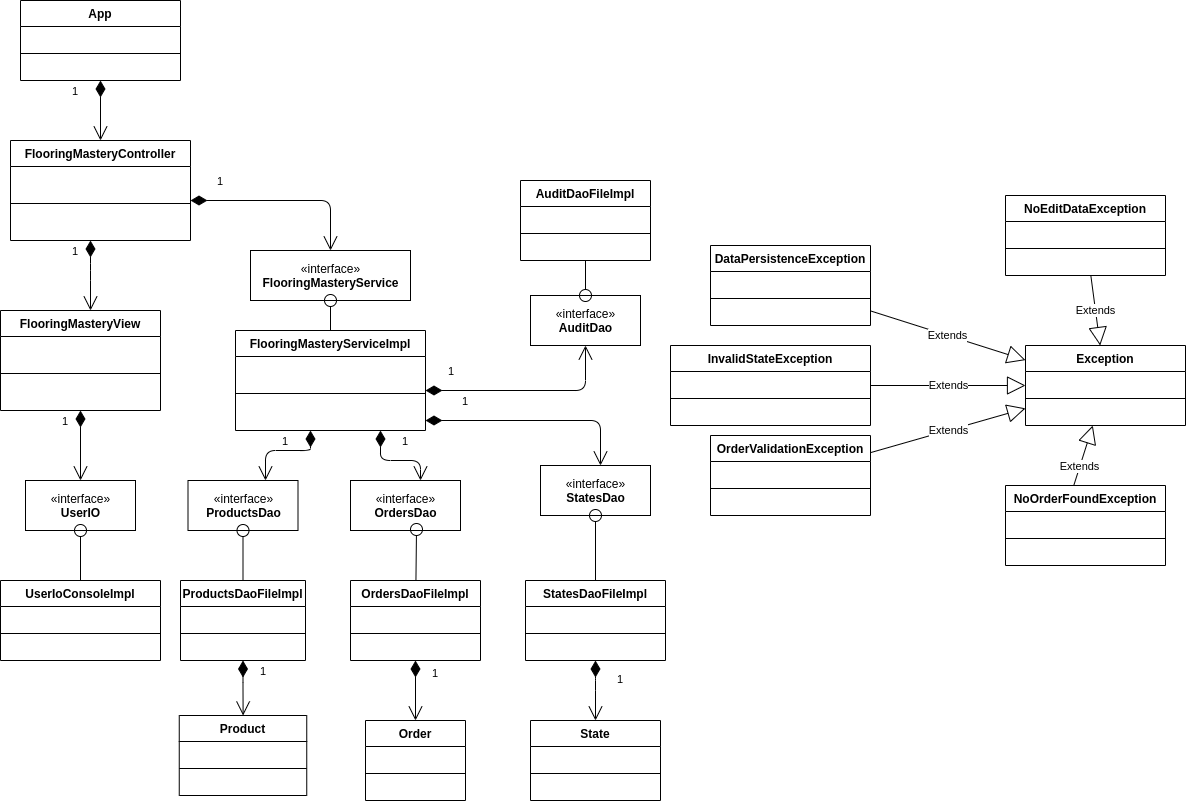

The diagram above was exported from draw.io. Its source (the exported page's mxGraphModel, read from the mxfile embedded in the PNG):
<mxGraphModel dx="1364" dy="2010" grid="1" gridSize="10" guides="1" tooltips="1" connect="1" arrows="1" fold="1" page="1" pageScale="1" pageWidth="827" pageHeight="1169" math="0" shadow="0">
  <root>
    <mxCell id="0" />
    <mxCell id="1" parent="0" />
    <mxCell id="xZcv3rENXbSpXgHTtNm9-3" value="«interface»&lt;br&gt;&lt;b&gt;UserIO&lt;/b&gt;" style="html=1;" parent="1" vertex="1">
      <mxGeometry x="55" y="350" width="110" height="50" as="geometry" />
    </mxCell>
    <mxCell id="xZcv3rENXbSpXgHTtNm9-11" value="" style="endArrow=oval;endFill=0;endSize=12;html=1;" parent="1" source="xZcv3rENXbSpXgHTtNm9-4" target="xZcv3rENXbSpXgHTtNm9-3" edge="1">
      <mxGeometry width="160" relative="1" as="geometry">
        <mxPoint x="170" y="330" as="sourcePoint" />
        <mxPoint x="330" y="330" as="targetPoint" />
      </mxGeometry>
    </mxCell>
    <mxCell id="xZcv3rENXbSpXgHTtNm9-17" value="1" style="endArrow=open;html=1;endSize=12;startArrow=diamondThin;startSize=14;startFill=1;edgeStyle=orthogonalEdgeStyle;align=left;verticalAlign=bottom;" parent="1" source="xZcv3rENXbSpXgHTtNm9-13" target="xZcv3rENXbSpXgHTtNm9-3" edge="1">
      <mxGeometry x="-0.4286" y="-20" relative="1" as="geometry">
        <mxPoint x="330" y="370" as="sourcePoint" />
        <mxPoint x="490" y="370" as="targetPoint" />
        <mxPoint as="offset" />
      </mxGeometry>
    </mxCell>
    <mxCell id="xZcv3rENXbSpXgHTtNm9-21" value="1" style="endArrow=open;html=1;endSize=12;startArrow=diamondThin;startSize=14;startFill=1;edgeStyle=orthogonalEdgeStyle;align=left;verticalAlign=bottom;" parent="1" source="xZcv3rENXbSpXgHTtNm9-19" target="xZcv3rENXbSpXgHTtNm9-13" edge="1">
      <mxGeometry x="-0.4286" y="-20" relative="1" as="geometry">
        <mxPoint x="390" y="225" as="sourcePoint" />
        <mxPoint x="300" y="390" as="targetPoint" />
        <mxPoint as="offset" />
        <Array as="points">
          <mxPoint x="120" y="140" />
          <mxPoint x="120" y="140" />
        </Array>
      </mxGeometry>
    </mxCell>
    <mxCell id="xZcv3rENXbSpXgHTtNm9-13" value="FlooringMasteryView" style="swimlane;fontStyle=1;align=center;verticalAlign=top;childLayout=stackLayout;horizontal=1;startSize=26;horizontalStack=0;resizeParent=1;resizeParentMax=0;resizeLast=0;collapsible=1;marginBottom=0;" parent="1" vertex="1">
      <mxGeometry x="30" y="180" width="160" height="100" as="geometry" />
    </mxCell>
    <mxCell id="xZcv3rENXbSpXgHTtNm9-15" value="" style="line;strokeWidth=1;fillColor=none;align=left;verticalAlign=middle;spacingTop=-1;spacingLeft=3;spacingRight=3;rotatable=0;labelPosition=right;points=[];portConstraint=eastwest;" parent="xZcv3rENXbSpXgHTtNm9-13" vertex="1">
      <mxGeometry y="26" width="160" height="74" as="geometry" />
    </mxCell>
    <mxCell id="xZcv3rENXbSpXgHTtNm9-25" value="«interface»&lt;br&gt;&lt;b&gt;FlooringMasteryService&lt;/b&gt;" style="html=1;" parent="1" vertex="1">
      <mxGeometry x="280" y="120" width="160" height="50" as="geometry" />
    </mxCell>
    <mxCell id="xZcv3rENXbSpXgHTtNm9-27" value="" style="endArrow=oval;endFill=0;endSize=12;html=1;" parent="1" source="xZcv3rENXbSpXgHTtNm9-22" target="xZcv3rENXbSpXgHTtNm9-25" edge="1">
      <mxGeometry width="160" relative="1" as="geometry">
        <mxPoint x="120" y="520" as="sourcePoint" />
        <mxPoint x="120" y="460" as="targetPoint" />
      </mxGeometry>
    </mxCell>
    <mxCell id="xZcv3rENXbSpXgHTtNm9-4" value="UserIoConsoleImpl" style="swimlane;fontStyle=1;align=center;verticalAlign=top;childLayout=stackLayout;horizontal=1;startSize=26;horizontalStack=0;resizeParent=1;resizeParentMax=0;resizeLast=0;collapsible=1;marginBottom=0;" parent="1" vertex="1">
      <mxGeometry x="30" y="450" width="160" height="80" as="geometry" />
    </mxCell>
    <mxCell id="xZcv3rENXbSpXgHTtNm9-6" value="" style="line;strokeWidth=1;fillColor=none;align=left;verticalAlign=middle;spacingTop=-1;spacingLeft=3;spacingRight=3;rotatable=0;labelPosition=right;points=[];portConstraint=eastwest;" parent="xZcv3rENXbSpXgHTtNm9-4" vertex="1">
      <mxGeometry y="26" width="160" height="54" as="geometry" />
    </mxCell>
    <mxCell id="xZcv3rENXbSpXgHTtNm9-28" value="«interface»&lt;br&gt;&lt;b&gt;ProductsDao&lt;/b&gt;" style="html=1;" parent="1" vertex="1">
      <mxGeometry x="217.5" y="350" width="110" height="50" as="geometry" />
    </mxCell>
    <mxCell id="xZcv3rENXbSpXgHTtNm9-29" value="«interface»&lt;br&gt;&lt;b&gt;OrdersDao&lt;/b&gt;" style="html=1;" parent="1" vertex="1">
      <mxGeometry x="380" y="350" width="110" height="50" as="geometry" />
    </mxCell>
    <mxCell id="xZcv3rENXbSpXgHTtNm9-31" value="«interface»&lt;br&gt;&lt;b&gt;StatesDao&lt;/b&gt;" style="html=1;" parent="1" vertex="1">
      <mxGeometry x="570" y="335" width="110" height="50" as="geometry" />
    </mxCell>
    <mxCell id="xZcv3rENXbSpXgHTtNm9-32" value="1" style="endArrow=open;html=1;endSize=12;startArrow=diamondThin;startSize=14;startFill=1;edgeStyle=orthogonalEdgeStyle;align=left;verticalAlign=bottom;" parent="1" source="xZcv3rENXbSpXgHTtNm9-19" target="xZcv3rENXbSpXgHTtNm9-25" edge="1">
      <mxGeometry x="-0.7391" y="10" relative="1" as="geometry">
        <mxPoint x="150" y="70" as="sourcePoint" />
        <mxPoint x="310" y="300" as="targetPoint" />
        <mxPoint as="offset" />
        <Array as="points">
          <mxPoint x="360" y="70" />
        </Array>
      </mxGeometry>
    </mxCell>
    <mxCell id="xZcv3rENXbSpXgHTtNm9-19" value="FlooringMasteryController" style="swimlane;fontStyle=1;align=center;verticalAlign=top;childLayout=stackLayout;horizontal=1;startSize=26;horizontalStack=0;resizeParent=1;resizeParentMax=0;resizeLast=0;collapsible=1;marginBottom=0;" parent="1" vertex="1">
      <mxGeometry x="40" y="10" width="180" height="100" as="geometry" />
    </mxCell>
    <mxCell id="xZcv3rENXbSpXgHTtNm9-20" value="" style="line;strokeWidth=1;fillColor=none;align=left;verticalAlign=middle;spacingTop=-1;spacingLeft=3;spacingRight=3;rotatable=0;labelPosition=right;points=[];portConstraint=eastwest;" parent="xZcv3rENXbSpXgHTtNm9-19" vertex="1">
      <mxGeometry y="26" width="180" height="74" as="geometry" />
    </mxCell>
    <mxCell id="xZcv3rENXbSpXgHTtNm9-22" value="FlooringMasteryServiceImpl" style="swimlane;fontStyle=1;align=center;verticalAlign=top;childLayout=stackLayout;horizontal=1;startSize=26;horizontalStack=0;resizeParent=1;resizeParentMax=0;resizeLast=0;collapsible=1;marginBottom=0;" parent="1" vertex="1">
      <mxGeometry x="265" y="200" width="190" height="100" as="geometry" />
    </mxCell>
    <mxCell id="xZcv3rENXbSpXgHTtNm9-23" value="" style="line;strokeWidth=1;fillColor=none;align=left;verticalAlign=middle;spacingTop=-1;spacingLeft=3;spacingRight=3;rotatable=0;labelPosition=right;points=[];portConstraint=eastwest;" parent="xZcv3rENXbSpXgHTtNm9-22" vertex="1">
      <mxGeometry y="26" width="190" height="74" as="geometry" />
    </mxCell>
    <mxCell id="xZcv3rENXbSpXgHTtNm9-33" value="1" style="endArrow=open;html=1;endSize=12;startArrow=diamondThin;startSize=14;startFill=1;edgeStyle=orthogonalEdgeStyle;align=left;verticalAlign=bottom;" parent="1" source="xZcv3rENXbSpXgHTtNm9-22" target="xZcv3rENXbSpXgHTtNm9-31" edge="1">
      <mxGeometry x="-0.6818" y="10" relative="1" as="geometry">
        <mxPoint x="120" y="290" as="sourcePoint" />
        <mxPoint x="120" y="360" as="targetPoint" />
        <mxPoint as="offset" />
        <Array as="points">
          <mxPoint x="630" y="290" />
        </Array>
      </mxGeometry>
    </mxCell>
    <mxCell id="xZcv3rENXbSpXgHTtNm9-36" value="" style="endArrow=oval;endFill=0;endSize=12;html=1;" parent="1" source="xZcv3rENXbSpXgHTtNm9-34" target="xZcv3rENXbSpXgHTtNm9-31" edge="1">
      <mxGeometry width="160" relative="1" as="geometry">
        <mxPoint x="120" y="460" as="sourcePoint" />
        <mxPoint x="120" y="410" as="targetPoint" />
      </mxGeometry>
    </mxCell>
    <mxCell id="xZcv3rENXbSpXgHTtNm9-37" value="1" style="endArrow=open;html=1;endSize=12;startArrow=diamondThin;startSize=14;startFill=1;edgeStyle=orthogonalEdgeStyle;align=left;verticalAlign=bottom;" parent="1" source="xZcv3rENXbSpXgHTtNm9-22" target="xZcv3rENXbSpXgHTtNm9-28" edge="1">
      <mxGeometry x="0.0526" relative="1" as="geometry">
        <mxPoint x="465" y="260" as="sourcePoint" />
        <mxPoint x="525" y="100" as="targetPoint" />
        <mxPoint as="offset" />
        <Array as="points">
          <mxPoint x="340" y="320" />
          <mxPoint x="295" y="320" />
        </Array>
      </mxGeometry>
    </mxCell>
    <mxCell id="xZcv3rENXbSpXgHTtNm9-40" value="" style="endArrow=oval;endFill=0;endSize=12;html=1;" parent="1" source="xZcv3rENXbSpXgHTtNm9-38" target="xZcv3rENXbSpXgHTtNm9-28" edge="1">
      <mxGeometry width="160" relative="1" as="geometry">
        <mxPoint x="650" y="75" as="sourcePoint" />
        <mxPoint x="580" y="75" as="targetPoint" />
      </mxGeometry>
    </mxCell>
    <mxCell id="xZcv3rENXbSpXgHTtNm9-41" value="1" style="endArrow=open;html=1;endSize=12;startArrow=diamondThin;startSize=14;startFill=1;edgeStyle=orthogonalEdgeStyle;align=left;verticalAlign=bottom;" parent="1" source="xZcv3rENXbSpXgHTtNm9-22" target="xZcv3rENXbSpXgHTtNm9-29" edge="1">
      <mxGeometry x="0.1111" y="10" relative="1" as="geometry">
        <mxPoint x="370" y="310" as="sourcePoint" />
        <mxPoint x="305" y="360" as="targetPoint" />
        <mxPoint as="offset" />
        <Array as="points">
          <mxPoint x="410" y="330" />
          <mxPoint x="450" y="330" />
        </Array>
      </mxGeometry>
    </mxCell>
    <mxCell id="xZcv3rENXbSpXgHTtNm9-44" value="" style="endArrow=oval;endFill=0;endSize=12;html=1;entryX=0.6;entryY=0.98;entryDx=0;entryDy=0;entryPerimeter=0;" parent="1" source="xZcv3rENXbSpXgHTtNm9-42" target="xZcv3rENXbSpXgHTtNm9-29" edge="1">
      <mxGeometry width="160" relative="1" as="geometry">
        <mxPoint x="305" y="460" as="sourcePoint" />
        <mxPoint x="305" y="410" as="targetPoint" />
      </mxGeometry>
    </mxCell>
    <mxCell id="xZcv3rENXbSpXgHTtNm9-54" value="«interface»&lt;br&gt;&lt;b&gt;AuditDao&lt;/b&gt;" style="html=1;" parent="1" vertex="1">
      <mxGeometry x="560" y="165" width="110" height="50" as="geometry" />
    </mxCell>
    <mxCell id="xZcv3rENXbSpXgHTtNm9-57" value="" style="endArrow=oval;endFill=0;endSize=12;html=1;" parent="1" source="xZcv3rENXbSpXgHTtNm9-55" target="xZcv3rENXbSpXgHTtNm9-54" edge="1">
      <mxGeometry width="160" relative="1" as="geometry">
        <mxPoint x="625" y="460" as="sourcePoint" />
        <mxPoint x="625" y="410" as="targetPoint" />
      </mxGeometry>
    </mxCell>
    <mxCell id="xZcv3rENXbSpXgHTtNm9-59" value="1" style="endArrow=open;html=1;endSize=12;startArrow=diamondThin;startSize=14;startFill=1;edgeStyle=orthogonalEdgeStyle;align=left;verticalAlign=bottom;entryX=0.5;entryY=1;entryDx=0;entryDy=0;" parent="1" source="xZcv3rENXbSpXgHTtNm9-22" target="xZcv3rENXbSpXgHTtNm9-54" edge="1">
      <mxGeometry x="-0.7917" y="10" relative="1" as="geometry">
        <mxPoint x="460" y="260" as="sourcePoint" />
        <mxPoint x="525" y="100" as="targetPoint" />
        <mxPoint as="offset" />
        <Array as="points">
          <mxPoint x="615" y="260" />
        </Array>
      </mxGeometry>
    </mxCell>
    <mxCell id="xZcv3rENXbSpXgHTtNm9-69" value="Extends" style="endArrow=block;endSize=16;endFill=0;html=1;" parent="1" source="xZcv3rENXbSpXgHTtNm9-67" target="xZcv3rENXbSpXgHTtNm9-65" edge="1">
      <mxGeometry width="160" relative="1" as="geometry">
        <mxPoint x="995" y="335" as="sourcePoint" />
        <mxPoint x="1155" y="335" as="targetPoint" />
      </mxGeometry>
    </mxCell>
    <mxCell id="xZcv3rENXbSpXgHTtNm9-73" value="Extends" style="endArrow=block;endSize=16;endFill=0;html=1;" parent="1" source="xZcv3rENXbSpXgHTtNm9-70" target="xZcv3rENXbSpXgHTtNm9-65" edge="1">
      <mxGeometry width="160" relative="1" as="geometry">
        <mxPoint x="910" y="191.67983539094644" as="sourcePoint" />
        <mxPoint x="1073" y="246.03999999999996" as="targetPoint" />
      </mxGeometry>
    </mxCell>
    <mxCell id="xZcv3rENXbSpXgHTtNm9-76" value="Extends" style="endArrow=block;endSize=16;endFill=0;html=1;" parent="1" source="xZcv3rENXbSpXgHTtNm9-74" target="xZcv3rENXbSpXgHTtNm9-65" edge="1">
      <mxGeometry width="160" relative="1" as="geometry">
        <mxPoint x="910" y="265" as="sourcePoint" />
        <mxPoint x="1065" y="265" as="targetPoint" />
      </mxGeometry>
    </mxCell>
    <mxCell id="xZcv3rENXbSpXgHTtNm9-79" value="Extends" style="endArrow=block;endSize=16;endFill=0;html=1;" parent="1" source="xZcv3rENXbSpXgHTtNm9-77" target="xZcv3rENXbSpXgHTtNm9-65" edge="1">
      <mxGeometry width="160" relative="1" as="geometry">
        <mxPoint x="910" y="191.67983539094644" as="sourcePoint" />
        <mxPoint x="1073" y="246.03999999999996" as="targetPoint" />
      </mxGeometry>
    </mxCell>
    <mxCell id="xZcv3rENXbSpXgHTtNm9-82" value="Extends" style="endArrow=block;endSize=16;endFill=0;html=1;exitX=0.381;exitY=0.288;exitDx=0;exitDy=0;exitPerimeter=0;" parent="1" source="xZcv3rENXbSpXgHTtNm9-80" target="xZcv3rENXbSpXgHTtNm9-65" edge="1">
      <mxGeometry width="160" relative="1" as="geometry">
        <mxPoint x="1130.3333333333335" y="155" as="sourcePoint" />
        <mxPoint x="1139.6666666666665" y="225" as="targetPoint" />
      </mxGeometry>
    </mxCell>
    <mxCell id="xZcv3rENXbSpXgHTtNm9-83" value="1" style="endArrow=open;html=1;endSize=12;startArrow=diamondThin;startSize=14;startFill=1;edgeStyle=orthogonalEdgeStyle;align=left;verticalAlign=bottom;" parent="1" source="xZcv3rENXbSpXgHTtNm9-60" target="xZcv3rENXbSpXgHTtNm9-19" edge="1">
      <mxGeometry x="-0.3333" y="-30" relative="1" as="geometry">
        <mxPoint x="130" y="120" as="sourcePoint" />
        <mxPoint x="130" y="190" as="targetPoint" />
        <mxPoint as="offset" />
        <Array as="points" />
      </mxGeometry>
    </mxCell>
    <mxCell id="xZcv3rENXbSpXgHTtNm9-60" value="App" style="swimlane;fontStyle=1;align=center;verticalAlign=top;childLayout=stackLayout;horizontal=1;startSize=26;horizontalStack=0;resizeParent=1;resizeParentMax=0;resizeLast=0;collapsible=1;marginBottom=0;" parent="1" vertex="1">
      <mxGeometry x="50" y="-130" width="160" height="80" as="geometry" />
    </mxCell>
    <mxCell id="xZcv3rENXbSpXgHTtNm9-61" value="" style="line;strokeWidth=1;fillColor=none;align=left;verticalAlign=middle;spacingTop=-1;spacingLeft=3;spacingRight=3;rotatable=0;labelPosition=right;points=[];portConstraint=eastwest;" parent="xZcv3rENXbSpXgHTtNm9-60" vertex="1">
      <mxGeometry y="26" width="160" height="54" as="geometry" />
    </mxCell>
    <mxCell id="xZcv3rENXbSpXgHTtNm9-92" value="1" style="endArrow=open;html=1;endSize=12;startArrow=diamondThin;startSize=14;startFill=1;edgeStyle=orthogonalEdgeStyle;align=left;verticalAlign=bottom;" parent="1" source="xZcv3rENXbSpXgHTtNm9-34" target="xZcv3rENXbSpXgHTtNm9-62" edge="1">
      <mxGeometry x="0.6" y="28" relative="1" as="geometry">
        <mxPoint x="920" y="140" as="sourcePoint" />
        <mxPoint x="1090" y="110" as="targetPoint" />
        <mxPoint x="-8" y="-20" as="offset" />
        <Array as="points">
          <mxPoint x="625" y="550" />
          <mxPoint x="625" y="550" />
        </Array>
      </mxGeometry>
    </mxCell>
    <mxCell id="xZcv3rENXbSpXgHTtNm9-94" value="1" style="endArrow=open;html=1;endSize=12;startArrow=diamondThin;startSize=14;startFill=1;edgeStyle=orthogonalEdgeStyle;align=left;verticalAlign=bottom;" parent="1" source="xZcv3rENXbSpXgHTtNm9-38" target="xZcv3rENXbSpXgHTtNm9-50" edge="1">
      <mxGeometry x="0.0018" y="17" relative="1" as="geometry">
        <mxPoint x="80" y="580" as="sourcePoint" />
        <mxPoint x="240" y="580" as="targetPoint" />
        <mxPoint x="-2" y="-8" as="offset" />
      </mxGeometry>
    </mxCell>
    <mxCell id="xZcv3rENXbSpXgHTtNm9-96" value="1" style="endArrow=open;html=1;endSize=12;startArrow=diamondThin;startSize=14;startFill=1;edgeStyle=orthogonalEdgeStyle;align=left;verticalAlign=bottom;" parent="1" source="xZcv3rENXbSpXgHTtNm9-42" target="xZcv3rENXbSpXgHTtNm9-52" edge="1">
      <mxGeometry x="0.0018" y="17" relative="1" as="geometry">
        <mxPoint x="305" y="540" as="sourcePoint" />
        <mxPoint x="305.0999999999999" y="595" as="targetPoint" />
        <mxPoint x="-2" y="-8" as="offset" />
      </mxGeometry>
    </mxCell>
    <mxCell id="xZcv3rENXbSpXgHTtNm9-38" value="ProductsDaoFileImpl" style="swimlane;fontStyle=1;align=center;verticalAlign=top;childLayout=stackLayout;horizontal=1;startSize=26;horizontalStack=0;resizeParent=1;resizeParentMax=0;resizeLast=0;collapsible=1;marginBottom=0;" parent="1" vertex="1">
      <mxGeometry x="210" y="450" width="125" height="80" as="geometry" />
    </mxCell>
    <mxCell id="xZcv3rENXbSpXgHTtNm9-39" value="" style="line;strokeWidth=1;fillColor=none;align=left;verticalAlign=middle;spacingTop=-1;spacingLeft=3;spacingRight=3;rotatable=0;labelPosition=right;points=[];portConstraint=eastwest;" parent="xZcv3rENXbSpXgHTtNm9-38" vertex="1">
      <mxGeometry y="26" width="125" height="54" as="geometry" />
    </mxCell>
    <mxCell id="xZcv3rENXbSpXgHTtNm9-42" value="OrdersDaoFileImpl" style="swimlane;fontStyle=1;align=center;verticalAlign=top;childLayout=stackLayout;horizontal=1;startSize=26;horizontalStack=0;resizeParent=1;resizeParentMax=0;resizeLast=0;collapsible=1;marginBottom=0;" parent="1" vertex="1">
      <mxGeometry x="380" y="450" width="130" height="80" as="geometry" />
    </mxCell>
    <mxCell id="xZcv3rENXbSpXgHTtNm9-43" value="" style="line;strokeWidth=1;fillColor=none;align=left;verticalAlign=middle;spacingTop=-1;spacingLeft=3;spacingRight=3;rotatable=0;labelPosition=right;points=[];portConstraint=eastwest;" parent="xZcv3rENXbSpXgHTtNm9-42" vertex="1">
      <mxGeometry y="26" width="130" height="54" as="geometry" />
    </mxCell>
    <mxCell id="xZcv3rENXbSpXgHTtNm9-50" value="Product" style="swimlane;fontStyle=1;align=center;verticalAlign=top;childLayout=stackLayout;horizontal=1;startSize=26;horizontalStack=0;resizeParent=1;resizeParentMax=0;resizeLast=0;collapsible=1;marginBottom=0;" parent="1" vertex="1">
      <mxGeometry x="208.75" y="585" width="127.5" height="80" as="geometry" />
    </mxCell>
    <mxCell id="xZcv3rENXbSpXgHTtNm9-51" value="" style="line;strokeWidth=1;fillColor=none;align=left;verticalAlign=middle;spacingTop=-1;spacingLeft=3;spacingRight=3;rotatable=0;labelPosition=right;points=[];portConstraint=eastwest;" parent="xZcv3rENXbSpXgHTtNm9-50" vertex="1">
      <mxGeometry y="26" width="127.5" height="54" as="geometry" />
    </mxCell>
    <mxCell id="xZcv3rENXbSpXgHTtNm9-55" value="AuditDaoFileImpl" style="swimlane;fontStyle=1;align=center;verticalAlign=top;childLayout=stackLayout;horizontal=1;startSize=26;horizontalStack=0;resizeParent=1;resizeParentMax=0;resizeLast=0;collapsible=1;marginBottom=0;" parent="1" vertex="1">
      <mxGeometry x="550" y="50" width="130" height="80" as="geometry" />
    </mxCell>
    <mxCell id="xZcv3rENXbSpXgHTtNm9-56" value="" style="line;strokeWidth=1;fillColor=none;align=left;verticalAlign=middle;spacingTop=-1;spacingLeft=3;spacingRight=3;rotatable=0;labelPosition=right;points=[];portConstraint=eastwest;" parent="xZcv3rENXbSpXgHTtNm9-55" vertex="1">
      <mxGeometry y="26" width="130" height="54" as="geometry" />
    </mxCell>
    <mxCell id="xZcv3rENXbSpXgHTtNm9-65" value="Exception" style="swimlane;fontStyle=1;align=center;verticalAlign=top;childLayout=stackLayout;horizontal=1;startSize=26;horizontalStack=0;resizeParent=1;resizeParentMax=0;resizeLast=0;collapsible=1;marginBottom=0;" parent="1" vertex="1">
      <mxGeometry x="1055" y="215" width="160" height="80" as="geometry" />
    </mxCell>
    <mxCell id="xZcv3rENXbSpXgHTtNm9-66" value="" style="line;strokeWidth=1;fillColor=none;align=left;verticalAlign=middle;spacingTop=-1;spacingLeft=3;spacingRight=3;rotatable=0;labelPosition=right;points=[];portConstraint=eastwest;" parent="xZcv3rENXbSpXgHTtNm9-65" vertex="1">
      <mxGeometry y="26" width="160" height="54" as="geometry" />
    </mxCell>
    <mxCell id="xZcv3rENXbSpXgHTtNm9-67" value="DataPersistenceException" style="swimlane;fontStyle=1;align=center;verticalAlign=top;childLayout=stackLayout;horizontal=1;startSize=26;horizontalStack=0;resizeParent=1;resizeParentMax=0;resizeLast=0;collapsible=1;marginBottom=0;" parent="1" vertex="1">
      <mxGeometry x="740" y="115" width="160" height="80" as="geometry" />
    </mxCell>
    <mxCell id="xZcv3rENXbSpXgHTtNm9-68" value="" style="line;strokeWidth=1;fillColor=none;align=left;verticalAlign=middle;spacingTop=-1;spacingLeft=3;spacingRight=3;rotatable=0;labelPosition=right;points=[];portConstraint=eastwest;" parent="xZcv3rENXbSpXgHTtNm9-67" vertex="1">
      <mxGeometry y="26" width="160" height="54" as="geometry" />
    </mxCell>
    <mxCell id="xZcv3rENXbSpXgHTtNm9-70" value="InvalidStateException" style="swimlane;fontStyle=1;align=center;verticalAlign=top;childLayout=stackLayout;horizontal=1;startSize=26;horizontalStack=0;resizeParent=1;resizeParentMax=0;resizeLast=0;collapsible=1;marginBottom=0;" parent="1" vertex="1">
      <mxGeometry x="700" y="215" width="200" height="80" as="geometry" />
    </mxCell>
    <mxCell id="xZcv3rENXbSpXgHTtNm9-71" value="" style="line;strokeWidth=1;fillColor=none;align=left;verticalAlign=middle;spacingTop=-1;spacingLeft=3;spacingRight=3;rotatable=0;labelPosition=right;points=[];portConstraint=eastwest;" parent="xZcv3rENXbSpXgHTtNm9-70" vertex="1">
      <mxGeometry y="26" width="200" height="54" as="geometry" />
    </mxCell>
    <mxCell id="xZcv3rENXbSpXgHTtNm9-74" value="OrderValidationException" style="swimlane;fontStyle=1;align=center;verticalAlign=top;childLayout=stackLayout;horizontal=1;startSize=26;horizontalStack=0;resizeParent=1;resizeParentMax=0;resizeLast=0;collapsible=1;marginBottom=0;" parent="1" vertex="1">
      <mxGeometry x="740" y="305" width="160" height="80" as="geometry" />
    </mxCell>
    <mxCell id="xZcv3rENXbSpXgHTtNm9-75" value="" style="line;strokeWidth=1;fillColor=none;align=left;verticalAlign=middle;spacingTop=-1;spacingLeft=3;spacingRight=3;rotatable=0;labelPosition=right;points=[];portConstraint=eastwest;" parent="xZcv3rENXbSpXgHTtNm9-74" vertex="1">
      <mxGeometry y="26" width="160" height="54" as="geometry" />
    </mxCell>
    <mxCell id="xZcv3rENXbSpXgHTtNm9-77" value="NoEditDataException" style="swimlane;fontStyle=1;align=center;verticalAlign=top;childLayout=stackLayout;horizontal=1;startSize=26;horizontalStack=0;resizeParent=1;resizeParentMax=0;resizeLast=0;collapsible=1;marginBottom=0;" parent="1" vertex="1">
      <mxGeometry x="1035" y="65" width="160" height="80" as="geometry" />
    </mxCell>
    <mxCell id="xZcv3rENXbSpXgHTtNm9-78" value="" style="line;strokeWidth=1;fillColor=none;align=left;verticalAlign=middle;spacingTop=-1;spacingLeft=3;spacingRight=3;rotatable=0;labelPosition=right;points=[];portConstraint=eastwest;" parent="xZcv3rENXbSpXgHTtNm9-77" vertex="1">
      <mxGeometry y="26" width="160" height="54" as="geometry" />
    </mxCell>
    <mxCell id="xZcv3rENXbSpXgHTtNm9-80" value="NoOrderFoundException" style="swimlane;fontStyle=1;align=center;verticalAlign=top;childLayout=stackLayout;horizontal=1;startSize=26;horizontalStack=0;resizeParent=1;resizeParentMax=0;resizeLast=0;collapsible=1;marginBottom=0;" parent="1" vertex="1">
      <mxGeometry x="1035" y="355" width="160" height="80" as="geometry" />
    </mxCell>
    <mxCell id="xZcv3rENXbSpXgHTtNm9-81" value="" style="line;strokeWidth=1;fillColor=none;align=left;verticalAlign=middle;spacingTop=-1;spacingLeft=3;spacingRight=3;rotatable=0;labelPosition=right;points=[];portConstraint=eastwest;" parent="xZcv3rENXbSpXgHTtNm9-80" vertex="1">
      <mxGeometry y="26" width="160" height="54" as="geometry" />
    </mxCell>
    <mxCell id="xZcv3rENXbSpXgHTtNm9-52" value="Order" style="swimlane;fontStyle=1;align=center;verticalAlign=top;childLayout=stackLayout;horizontal=1;startSize=26;horizontalStack=0;resizeParent=1;resizeParentMax=0;resizeLast=0;collapsible=1;marginBottom=0;" parent="1" vertex="1">
      <mxGeometry x="395" y="590" width="100" height="80" as="geometry" />
    </mxCell>
    <mxCell id="xZcv3rENXbSpXgHTtNm9-53" value="" style="line;strokeWidth=1;fillColor=none;align=left;verticalAlign=middle;spacingTop=-1;spacingLeft=3;spacingRight=3;rotatable=0;labelPosition=right;points=[];portConstraint=eastwest;" parent="xZcv3rENXbSpXgHTtNm9-52" vertex="1">
      <mxGeometry y="26" width="100" height="54" as="geometry" />
    </mxCell>
    <mxCell id="xZcv3rENXbSpXgHTtNm9-34" value="StatesDaoFileImpl" style="swimlane;fontStyle=1;align=center;verticalAlign=top;childLayout=stackLayout;horizontal=1;startSize=26;horizontalStack=0;resizeParent=1;resizeParentMax=0;resizeLast=0;collapsible=1;marginBottom=0;" parent="1" vertex="1">
      <mxGeometry x="555" y="450" width="140" height="80" as="geometry" />
    </mxCell>
    <mxCell id="xZcv3rENXbSpXgHTtNm9-35" value="" style="line;strokeWidth=1;fillColor=none;align=left;verticalAlign=middle;spacingTop=-1;spacingLeft=3;spacingRight=3;rotatable=0;labelPosition=right;points=[];portConstraint=eastwest;" parent="xZcv3rENXbSpXgHTtNm9-34" vertex="1">
      <mxGeometry y="26" width="140" height="54" as="geometry" />
    </mxCell>
    <mxCell id="xZcv3rENXbSpXgHTtNm9-62" value="State" style="swimlane;fontStyle=1;align=center;verticalAlign=top;childLayout=stackLayout;horizontal=1;startSize=26;horizontalStack=0;resizeParent=1;resizeParentMax=0;resizeLast=0;collapsible=1;marginBottom=0;" parent="1" vertex="1">
      <mxGeometry x="560" y="590" width="130" height="80" as="geometry" />
    </mxCell>
    <mxCell id="xZcv3rENXbSpXgHTtNm9-63" value="" style="line;strokeWidth=1;fillColor=none;align=left;verticalAlign=middle;spacingTop=-1;spacingLeft=3;spacingRight=3;rotatable=0;labelPosition=right;points=[];portConstraint=eastwest;" parent="xZcv3rENXbSpXgHTtNm9-62" vertex="1">
      <mxGeometry y="26" width="130" height="54" as="geometry" />
    </mxCell>
  </root>
</mxGraphModel>